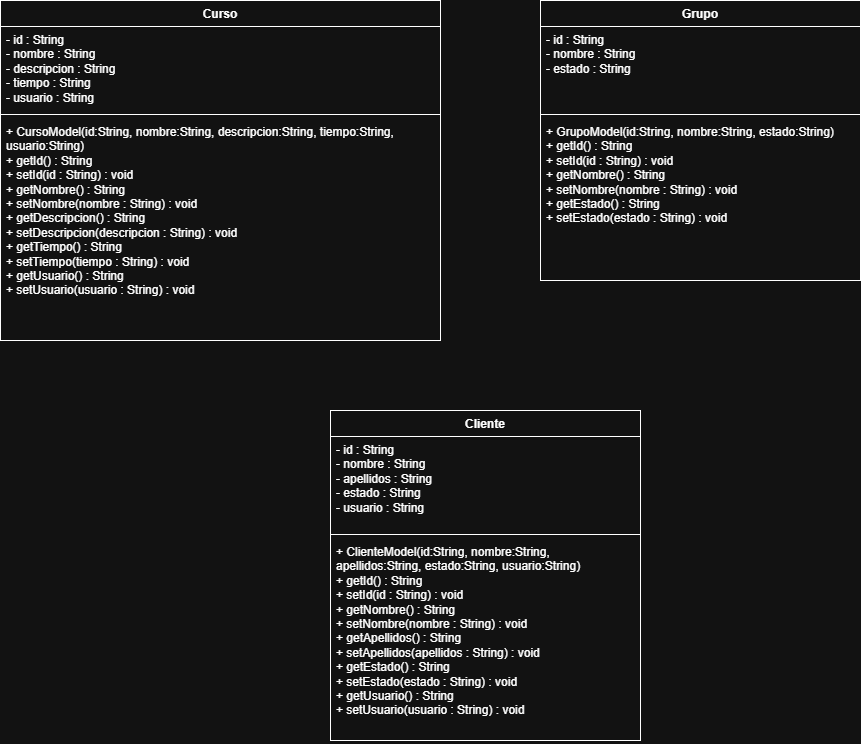

The diagram above was exported from draw.io. Its source (the exported page's mxGraphModel, read from the mxfile embedded in the PNG):
<mxGraphModel dx="1678" dy="874" grid="1" gridSize="10" guides="1" tooltips="1" connect="1" arrows="1" fold="1" page="1" pageScale="1" pageWidth="827" pageHeight="1169" math="0" shadow="0">
  <root>
    <mxCell id="0" />
    <mxCell id="1" parent="0" />
    <mxCell id="gei7ouIif3J4hgAmaF4P-1" parent="1" style="swimlane;fontStyle=1;align=center;verticalAlign=top;childLayout=stackLayout;horizontal=1;startSize=26;horizontalStack=0;resizeParent=1;resizeParentMax=0;resizeLast=0;collapsible=1;marginBottom=0;whiteSpace=wrap;html=1;" value="Curso" vertex="1">
      <mxGeometry height="340" width="440" x="100" y="200" as="geometry" />
    </mxCell>
    <mxCell id="gei7ouIif3J4hgAmaF4P-2" parent="gei7ouIif3J4hgAmaF4P-1" style="text;strokeColor=none;fillColor=none;align=left;verticalAlign=top;spacingLeft=4;spacingRight=4;overflow=hidden;rotatable=0;points=[[0,0.5],[1,0.5]];portConstraint=eastwest;whiteSpace=wrap;html=1;" value="- id : String&lt;br/&gt;- nombre : String&lt;br/&gt;- descripcion : String&lt;br/&gt;- tiempo : String&lt;br/&gt;- usuario : String" vertex="1">
      <mxGeometry height="84" width="440" y="26" as="geometry" />
    </mxCell>
    <mxCell id="gei7ouIif3J4hgAmaF4P-3" parent="gei7ouIif3J4hgAmaF4P-1" style="line;strokeWidth=1;fillColor=none;align=left;verticalAlign=middle;spacingTop=-1;spacingLeft=3;spacingRight=3;rotatable=0;labelPosition=right;points=[];portConstraint=eastwest;strokeColor=inherit;" value="" vertex="1">
      <mxGeometry height="8" width="440" y="110" as="geometry" />
    </mxCell>
    <mxCell id="gei7ouIif3J4hgAmaF4P-4" parent="gei7ouIif3J4hgAmaF4P-1" style="text;strokeColor=none;fillColor=none;align=left;verticalAlign=top;spacingLeft=4;spacingRight=4;overflow=hidden;rotatable=0;points=[[0,0.5],[1,0.5]];portConstraint=eastwest;whiteSpace=wrap;html=1;" value="+ CursoModel(id:String, nombre:String, descripcion:String, tiempo:String, usuario:String)&lt;br/&gt;+ getId() : String&lt;br/&gt;+ setId(id : String) : void&lt;br/&gt;+ getNombre() : String&lt;br/&gt;+ setNombre(nombre : String) : void&lt;br/&gt;+ getDescripcion() : String&lt;br/&gt;+ setDescripcion(descripcion : String) : void&lt;br/&gt;+ getTiempo() : String&lt;br/&gt;+ setTiempo(tiempo : String) : void&lt;br/&gt;+ getUsuario() : String&lt;br/&gt;+ setUsuario(usuario : String) : void" vertex="1">
      <mxGeometry height="222" width="440" y="118" as="geometry" />
    </mxCell>
    <mxCell id="gei7ouIif3J4hgAmaF4P-5" parent="1" style="swimlane;fontStyle=1;align=center;verticalAlign=top;childLayout=stackLayout;horizontal=1;startSize=26;horizontalStack=0;resizeParent=1;resizeParentMax=0;resizeLast=0;collapsible=1;marginBottom=0;whiteSpace=wrap;html=1;" value="Grupo" vertex="1">
      <mxGeometry height="280" width="320" x="640" y="200" as="geometry" />
    </mxCell>
    <mxCell id="gei7ouIif3J4hgAmaF4P-6" parent="gei7ouIif3J4hgAmaF4P-5" style="text;strokeColor=none;fillColor=none;align=left;verticalAlign=top;spacingLeft=4;spacingRight=4;overflow=hidden;rotatable=0;points=[[0,0.5],[1,0.5]];portConstraint=eastwest;whiteSpace=wrap;html=1;" value="- id : String&lt;br/&gt;- nombre : String&lt;br/&gt;- estado : String" vertex="1">
      <mxGeometry height="84" width="320" y="26" as="geometry" />
    </mxCell>
    <mxCell id="gei7ouIif3J4hgAmaF4P-7" parent="gei7ouIif3J4hgAmaF4P-5" style="line;strokeWidth=1;fillColor=none;align=left;verticalAlign=middle;spacingTop=-1;spacingLeft=3;spacingRight=3;rotatable=0;labelPosition=right;points=[];portConstraint=eastwest;strokeColor=inherit;" value="" vertex="1">
      <mxGeometry height="8" width="320" y="110" as="geometry" />
    </mxCell>
    <mxCell id="gei7ouIif3J4hgAmaF4P-8" parent="gei7ouIif3J4hgAmaF4P-5" style="text;strokeColor=none;fillColor=none;align=left;verticalAlign=top;spacingLeft=4;spacingRight=4;overflow=hidden;rotatable=0;points=[[0,0.5],[1,0.5]];portConstraint=eastwest;whiteSpace=wrap;html=1;" value="+ GrupoModel(id:String, nombre:String, estado:String)&lt;br/&gt;+ getId() : String&lt;br/&gt;+ setId(id : String) : void&lt;br/&gt;+ getNombre() : String&lt;br/&gt;+ setNombre(nombre : String) : void&lt;br/&gt;+ getEstado() : String&lt;br/&gt;+ setEstado(estado : String) : void" vertex="1">
      <mxGeometry height="162" width="320" y="118" as="geometry" />
    </mxCell>
    <mxCell id="gei7ouIif3J4hgAmaF4P-9" parent="1" style="swimlane;fontStyle=1;align=center;verticalAlign=top;childLayout=stackLayout;horizontal=1;startSize=26;horizontalStack=0;resizeParent=1;resizeParentMax=0;resizeLast=0;collapsible=1;marginBottom=0;whiteSpace=wrap;html=1;" value="Cliente" vertex="1">
      <mxGeometry height="330" width="310" x="430" y="610" as="geometry" />
    </mxCell>
    <mxCell id="gei7ouIif3J4hgAmaF4P-10" parent="gei7ouIif3J4hgAmaF4P-9" style="text;strokeColor=none;fillColor=none;align=left;verticalAlign=top;spacingLeft=4;spacingRight=4;overflow=hidden;rotatable=0;points=[[0,0.5],[1,0.5]];portConstraint=eastwest;whiteSpace=wrap;html=1;" value="- id : String&lt;br/&gt;- nombre : String&lt;br/&gt;- apellidos : String&lt;br/&gt;- estado : String&lt;br/&gt;- usuario : String" vertex="1">
      <mxGeometry height="94" width="310" y="26" as="geometry" />
    </mxCell>
    <mxCell id="gei7ouIif3J4hgAmaF4P-11" parent="gei7ouIif3J4hgAmaF4P-9" style="line;strokeWidth=1;fillColor=none;align=left;verticalAlign=middle;spacingTop=-1;spacingLeft=3;spacingRight=3;rotatable=0;labelPosition=right;points=[];portConstraint=eastwest;strokeColor=inherit;" value="" vertex="1">
      <mxGeometry height="8" width="310" y="120" as="geometry" />
    </mxCell>
    <mxCell id="gei7ouIif3J4hgAmaF4P-12" parent="gei7ouIif3J4hgAmaF4P-9" style="text;strokeColor=none;fillColor=none;align=left;verticalAlign=top;spacingLeft=4;spacingRight=4;overflow=hidden;rotatable=0;points=[[0,0.5],[1,0.5]];portConstraint=eastwest;whiteSpace=wrap;html=1;" value="+ ClienteModel(id:String, nombre:String, apellidos:String, estado:String, usuario:String)&lt;br/&gt;+ getId() : String&lt;br/&gt;+ setId(id : String) : void&lt;br/&gt;+ getNombre() : String&lt;br/&gt;+ setNombre(nombre : String) : void&lt;br/&gt;+ getApellidos() : String&lt;br/&gt;+ setApellidos(apellidos : String) : void&lt;br/&gt;+ getEstado() : String&lt;br/&gt;+ setEstado(estado : String) : void&lt;br/&gt;+ getUsuario() : String&lt;br/&gt;+ setUsuario(usuario : String) : void" vertex="1">
      <mxGeometry height="202" width="310" y="128" as="geometry" />
    </mxCell>
  </root>
</mxGraphModel>